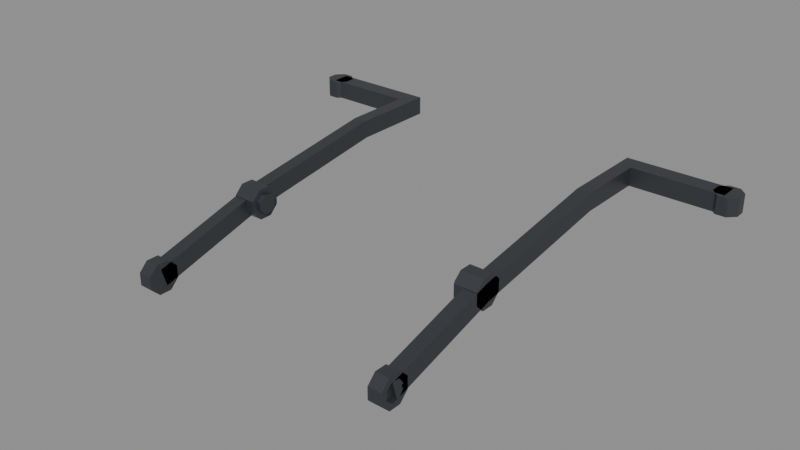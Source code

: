 # Source: rocker.blend  (saved by Blender 5.2.45; exported with 4.5.12 LTS)
import bpy
from mathutils import Matrix  # noqa: F401  (used for matrix-valued properties, if any)

bpy.ops.wm.read_factory_settings(use_empty=True)
scene = bpy.context.scene
scene.name = 'Scene'

# ---- materials (node trees are filled in below, after node groups)
mat_rover_metal = bpy.data.materials.new('rover_metal')
mat_rover_metal.diffuse_color = (0.06848, 0.07421, 0.08438, 1.0)
mat_rover_metal.roughness = 0.45
mat_rover_metal.metallic = 0.6

# ---- material node trees
mat_rover_metal.use_nodes = True; mat_rover_metal.node_tree.nodes.clear()
_N = mat_rover_metal.node_tree.nodes; _L = mat_rover_metal.node_tree.links
n0 = _N.new('ShaderNodeBsdfPrincipled'); n0.name = 'Principled BSDF'; n0.location = (-200, 100)
n0.inputs[0].default_value = (0.06848, 0.07421, 0.08438, 1.0)
n0.inputs[1].default_value = 0.6
n0.inputs[2].default_value = 0.45
n0.inputs[10].default_value = 0.005
n1 = _N.new('ShaderNodeOutputMaterial'); n1.name = 'Material Output'; n1.location = (200, 100)
_L.new(n0.outputs[0], n1.inputs[0])
n1.is_active_output = True

# ---- meshes
me_rocker_r = bpy.data.meshes.new('rocker_R')
me_rocker_r.from_pydata([(0.02, -0.2554, -0.05074), (0.02, -0.00421, 0.01959), (0.02, 0.3285, 0.07), (0.02, 0.52, 0.07), (0.02, 0.52, 0.03), (0.02, 0.3315, 0.03), (0.02, 0.00421, -0.01959), (0.02, -0.2446, -0.08926), (0.05, -0.2554, -0.05074), (0.05, -0.00421, 0.01959), (0.05, 0.3285, 0.07), (0.05, 0.52, 0.07), (0.05, 0.52, 0.03), (0.05, 0.3315, 0.03), (0.05, 0.00421, -0.01959), (0.05, -0.2446, -0.08926), (0.0, 0.01339, 0.03234), (0.0, 0.03234, 0.01339), (0.0, 0.03234, -0.01339), (0.0, 0.01339, -0.03234), (0.0, -0.01339, -0.03234), (0.0, -0.03234, -0.01339), (0.0, -0.03234, 0.01339), (0.0, -0.01339, 0.03234), (0.05, 0.01339, 0.03234), (0.05, 0.03234, 0.01339), (0.05, 0.03234, -0.01339), (0.05, 0.01339, -0.03234), (0.05, -0.01339, -0.03234), (0.05, -0.03234, -0.01339), (0.05, -0.03234, 0.01339), (0.05, -0.01339, 0.03234), (0.0, 0.02163, -0.004), (0.0, 0.01136, -0.01884), (0.0, -0.006559, -0.021), (0.0, -0.02006, -0.009025), (0.0, -0.02006, 0.009025), (0.0, -0.006559, 0.021), (0.0, 0.01136, 0.01884), (0.0, 0.02163, 0.004), (0.0, 0.01763, 0.004), (0.0, 0.01763, -0.004), (-0.008, 0.02163, -0.004), (-0.008, 0.01136, -0.01884), (-0.008, -0.006559, -0.021), (-0.008, -0.02006, -0.009025), (-0.008, -0.02006, 0.009025), (-0.008, -0.006559, 0.021), (-0.008, 0.01136, 0.01884), (-0.008, 0.02163, 0.004), (-0.008, 0.01763, 0.004), (-0.008, 0.01763, -0.004), (0.02, -0.2366, -0.03766), (0.02, -0.2177, -0.05661), (0.02, -0.2177, -0.08339), (0.02, -0.2366, -0.1023), (0.02, -0.2634, -0.1023), (0.02, -0.2823, -0.08339), (0.02, -0.2823, -0.05661), (0.02, -0.2634, -0.03766), (0.05, -0.2366, -0.03766), (0.05, -0.2177, -0.05661), (0.05, -0.2177, -0.08339), (0.05, -0.2366, -0.1023), (0.05, -0.2634, -0.1023), (0.05, -0.2823, -0.08339), (0.05, -0.2823, -0.05661), (0.05, -0.2634, -0.03766), (0.05, -0.2284, -0.074), (0.05, -0.2386, -0.08884), (0.05, -0.2566, -0.091), (0.05, -0.2701, -0.07902), (0.05, -0.2701, -0.06098), (0.05, -0.2566, -0.049), (0.05, -0.2386, -0.05116), (0.05, -0.2284, -0.066), (0.05, -0.2324, -0.066), (0.05, -0.2324, -0.074), (0.042, -0.2284, -0.074), (0.042, -0.2386, -0.08884), (0.042, -0.2566, -0.091), (0.042, -0.2701, -0.07902), (0.042, -0.2701, -0.06098), (0.042, -0.2566, -0.049), (0.042, -0.2386, -0.05116), (0.042, -0.2284, -0.066), (0.042, -0.2324, -0.066), (0.042, -0.2324, -0.074), (0.05, 0.48, 0.03), (0.05, 0.52, 0.03), (0.05, 0.52, 0.07), (0.05, 0.48, 0.07), (0.25, 0.48, 0.03), (0.25, 0.52, 0.03), (0.25, 0.52, 0.07), (0.25, 0.48, 0.07), (0.2777, 0.5115, 0.07), (0.2615, 0.5277, 0.07), (0.2385, 0.5277, 0.07), (0.2223, 0.5115, 0.07), (0.2223, 0.4885, 0.07), (0.2385, 0.4723, 0.07), (0.2615, 0.4723, 0.07), (0.2777, 0.4885, 0.07), (0.2777, 0.5115, 0.03), (0.2615, 0.5277, 0.03), (0.2385, 0.5277, 0.03), (0.2223, 0.5115, 0.03), (0.2223, 0.4885, 0.03), (0.2385, 0.4723, 0.03), (0.2615, 0.4723, 0.03), (0.2777, 0.4885, 0.03), (0.246, 0.5216, 0.03), (0.2312, 0.5114, 0.03), (0.229, 0.4934, 0.03), (0.241, 0.4799, 0.03), (0.259, 0.4799, 0.03), (0.271, 0.4934, 0.03), (0.2688, 0.5114, 0.03), (0.254, 0.5216, 0.03), (0.254, 0.5176, 0.03), (0.246, 0.5176, 0.03), (0.246, 0.5216, 0.038), (0.2312, 0.5114, 0.038), (0.229, 0.4934, 0.038), (0.241, 0.4799, 0.038), (0.259, 0.4799, 0.038), (0.271, 0.4934, 0.038), (0.2688, 0.5114, 0.038), (0.254, 0.5216, 0.038), (0.254, 0.5176, 0.038), (0.246, 0.5176, 0.038)], [], [(0, 1, 2, 3, 4, 5, 6, 7), (8, 15, 14, 13, 12, 11, 10, 9), (0, 8, 9, 1), (1, 9, 10, 2), (2, 10, 11, 3), (3, 11, 12, 4), (4, 12, 13, 5), (5, 13, 14, 6), (6, 14, 15, 7), (7, 15, 8, 0), (16, 17, 18, 19, 20, 21, 22, 23), (24, 31, 30, 29, 28, 27, 26, 25), (16, 24, 25, 17), (17, 25, 26, 18), (18, 26, 27, 19), (19, 27, 28, 20), (20, 28, 29, 21), (21, 29, 30, 22), (22, 30, 31, 23), (23, 31, 24, 16), (42, 43, 44, 45, 46, 47, 48, 49, 50, 51), (32, 33, 43, 42), (33, 34, 44, 43), (34, 35, 45, 44), (35, 36, 46, 45), (36, 37, 47, 46), (37, 38, 48, 47), (38, 39, 49, 48), (39, 49, 50, 40), (40, 41, 51, 50), (41, 51, 42, 32), (52, 53, 54, 55, 56, 57, 58, 59), (78, 87, 86, 85, 84, 83, 82, 81, 80, 79), (52, 60, 61, 53), (53, 61, 62, 54), (54, 62, 63, 55), (55, 63, 64, 56), (56, 64, 65, 57), (57, 65, 66, 58), (58, 66, 67, 59), (59, 67, 60, 52), (68, 78, 79, 69), (69, 79, 80, 70), (70, 80, 81, 71), (71, 81, 82, 72), (72, 82, 83, 73), (73, 83, 84, 74), (74, 84, 85, 75), (75, 85, 86, 76), (76, 86, 87, 77), (77, 87, 78, 68), (63, 70, 64), (64, 70, 71), (70, 63, 69), (69, 63, 62), (65, 64, 71), (68, 69, 62), (66, 65, 71), (61, 75, 62), (66, 71, 72), (76, 77, 68), (76, 68, 75), (88, 89, 93, 92), (74, 75, 61), (73, 67, 72), (75, 68, 62), (74, 61, 60), (73, 74, 60), (67, 73, 60), (67, 66, 72), (89, 90, 94, 93), (90, 91, 95, 94), (91, 88, 92, 95), (96, 97, 98, 99, 100, 101, 102, 103), (122, 131, 130, 129, 128, 127, 126, 125, 124, 123), (96, 104, 105, 97), (97, 105, 106, 98), (98, 106, 107, 99), (99, 107, 108, 100), (100, 108, 109, 101), (101, 109, 110, 102), (102, 110, 111, 103), (103, 111, 104, 96), (112, 122, 123, 113), (113, 123, 124, 114), (114, 124, 125, 115), (115, 125, 126, 116), (116, 126, 127, 117), (117, 127, 128, 118), (118, 128, 129, 119), (119, 129, 130, 120), (120, 130, 131, 121), (121, 131, 122, 112), (112, 113, 106), (112, 106, 105), (112, 105, 119), (104, 118, 105), (117, 118, 104), (121, 112, 119), (121, 119, 120), (113, 107, 106), (113, 114, 107), (111, 117, 104), (114, 108, 107), (108, 114, 115), (116, 117, 111), (109, 108, 115), (116, 111, 110), (109, 115, 116), (109, 116, 110), (118, 119, 105)])
me_rocker_r.materials.append(mat_rover_metal)
me_rocker_r.update()
me_rocker_l = bpy.data.meshes.new('rocker_L')
me_rocker_l.from_pydata([(-0.02, -0.2554, -0.05074), (-0.02, -0.00421, 0.01959), (-0.02, 0.3285, 0.07), (-0.02, 0.52, 0.07), (-0.02, 0.52, 0.03), (-0.02, 0.3315, 0.03), (-0.02, 0.00421, -0.01959), (-0.02, -0.2446, -0.08926), (-0.05, -0.2554, -0.05074), (-0.05, -0.00421, 0.01959), (-0.05, 0.3285, 0.07), (-0.05, 0.52, 0.07), (-0.05, 0.52, 0.03), (-0.05, 0.3315, 0.03), (-0.05, 0.00421, -0.01959), (-0.05, -0.2446, -0.08926), (0.0, 0.01339, 0.03234), (0.0, 0.03234, 0.01339), (0.0, 0.03234, -0.01339), (0.0, 0.01339, -0.03234), (0.0, -0.01339, -0.03234), (0.0, -0.03234, -0.01339), (0.0, -0.03234, 0.01339), (0.0, -0.01339, 0.03234), (-0.05, 0.01339, 0.03234), (-0.05, 0.03234, 0.01339), (-0.05, 0.03234, -0.01339), (-0.05, 0.01339, -0.03234), (-0.05, -0.01339, -0.03234), (-0.05, -0.03234, -0.01339), (-0.05, -0.03234, 0.01339), (-0.05, -0.01339, 0.03234), (0.0, 0.02163, -0.004), (0.0, 0.01136, -0.01884), (0.0, -0.006559, -0.021), (0.0, -0.02006, -0.009025), (0.0, -0.02006, 0.009025), (0.0, -0.006559, 0.021), (0.0, 0.01136, 0.01884), (0.0, 0.02163, 0.004), (0.0, 0.01763, 0.004), (0.0, 0.01763, -0.004), (0.008, 0.02163, -0.004), (0.008, 0.01136, -0.01884), (0.008, -0.006559, -0.021), (0.008, -0.02006, -0.009025), (0.008, -0.02006, 0.009025), (0.008, -0.006559, 0.021), (0.008, 0.01136, 0.01884), (0.008, 0.02163, 0.004), (0.008, 0.01763, 0.004), (0.008, 0.01763, -0.004), (-0.02, -0.2366, -0.03766), (-0.02, -0.2177, -0.05661), (-0.02, -0.2177, -0.08339), (-0.02, -0.2366, -0.1023), (-0.02, -0.2634, -0.1023), (-0.02, -0.2823, -0.08339), (-0.02, -0.2823, -0.05661), (-0.02, -0.2634, -0.03766), (-0.05, -0.2366, -0.03766), (-0.05, -0.2177, -0.05661), (-0.05, -0.2177, -0.08339), (-0.05, -0.2366, -0.1023), (-0.05, -0.2634, -0.1023), (-0.05, -0.2823, -0.08339), (-0.05, -0.2823, -0.05661), (-0.05, -0.2634, -0.03766), (-0.05, -0.2284, -0.074), (-0.05, -0.2386, -0.08884), (-0.05, -0.2566, -0.091), (-0.05, -0.2701, -0.07902), (-0.05, -0.2701, -0.06098), (-0.05, -0.2566, -0.049), (-0.05, -0.2386, -0.05116), (-0.05, -0.2284, -0.066), (-0.05, -0.2324, -0.066), (-0.05, -0.2324, -0.074), (-0.042, -0.2284, -0.074), (-0.042, -0.2386, -0.08884), (-0.042, -0.2566, -0.091), (-0.042, -0.2701, -0.07902), (-0.042, -0.2701, -0.06098), (-0.042, -0.2566, -0.049), (-0.042, -0.2386, -0.05116), (-0.042, -0.2284, -0.066), (-0.042, -0.2324, -0.066), (-0.042, -0.2324, -0.074), (-0.05, 0.48, 0.03), (-0.05, 0.52, 0.03), (-0.05, 0.52, 0.07), (-0.05, 0.48, 0.07), (-0.25, 0.48, 0.03), (-0.25, 0.52, 0.03), (-0.25, 0.52, 0.07), (-0.25, 0.48, 0.07), (-0.2777, 0.5115, 0.07), (-0.2615, 0.5277, 0.07), (-0.2385, 0.5277, 0.07), (-0.2223, 0.5115, 0.07), (-0.2223, 0.4885, 0.07), (-0.2385, 0.4723, 0.07), (-0.2615, 0.4723, 0.07), (-0.2777, 0.4885, 0.07), (-0.2777, 0.5115, 0.03), (-0.2615, 0.5277, 0.03), (-0.2385, 0.5277, 0.03), (-0.2223, 0.5115, 0.03), (-0.2223, 0.4885, 0.03), (-0.2385, 0.4723, 0.03), (-0.2615, 0.4723, 0.03), (-0.2777, 0.4885, 0.03), (-0.246, 0.5216, 0.03), (-0.2312, 0.5114, 0.03), (-0.229, 0.4934, 0.03), (-0.241, 0.4799, 0.03), (-0.259, 0.4799, 0.03), (-0.271, 0.4934, 0.03), (-0.2688, 0.5114, 0.03), (-0.254, 0.5216, 0.03), (-0.254, 0.5176, 0.03), (-0.246, 0.5176, 0.03), (-0.246, 0.5216, 0.038), (-0.2312, 0.5114, 0.038), (-0.229, 0.4934, 0.038), (-0.241, 0.4799, 0.038), (-0.259, 0.4799, 0.038), (-0.271, 0.4934, 0.038), (-0.2688, 0.5114, 0.038), (-0.254, 0.5216, 0.038), (-0.254, 0.5176, 0.038), (-0.246, 0.5176, 0.038)], [], [(0, 7, 6, 5, 4, 3, 2, 1), (8, 9, 10, 11, 12, 13, 14, 15), (0, 1, 9, 8), (1, 2, 10, 9), (2, 3, 11, 10), (3, 4, 12, 11), (4, 5, 13, 12), (5, 6, 14, 13), (6, 7, 15, 14), (7, 0, 8, 15), (16, 23, 22, 21, 20, 19, 18, 17), (24, 25, 26, 27, 28, 29, 30, 31), (16, 17, 25, 24), (17, 18, 26, 25), (18, 19, 27, 26), (19, 20, 28, 27), (20, 21, 29, 28), (21, 22, 30, 29), (22, 23, 31, 30), (23, 16, 24, 31), (42, 51, 50, 49, 48, 47, 46, 45, 44, 43), (32, 42, 43, 33), (33, 43, 44, 34), (34, 44, 45, 35), (35, 45, 46, 36), (36, 46, 47, 37), (37, 47, 48, 38), (38, 48, 49, 39), (39, 40, 50, 49), (40, 50, 51, 41), (41, 32, 42, 51), (52, 59, 58, 57, 56, 55, 54, 53), (78, 79, 80, 81, 82, 83, 84, 85, 86, 87), (52, 53, 61, 60), (53, 54, 62, 61), (54, 55, 63, 62), (55, 56, 64, 63), (56, 57, 65, 64), (57, 58, 66, 65), (58, 59, 67, 66), (59, 52, 60, 67), (68, 69, 79, 78), (69, 70, 80, 79), (70, 71, 81, 80), (71, 72, 82, 81), (72, 73, 83, 82), (73, 74, 84, 83), (74, 75, 85, 84), (75, 76, 86, 85), (76, 77, 87, 86), (77, 68, 78, 87), (63, 64, 70), (64, 71, 70), (70, 69, 63), (69, 62, 63), (65, 71, 64), (68, 62, 69), (66, 71, 65), (61, 62, 75), (66, 72, 71), (76, 68, 77), (76, 75, 68), (88, 92, 93, 89), (74, 61, 75), (73, 72, 67), (75, 62, 68), (74, 60, 61), (73, 60, 74), (67, 60, 73), (67, 72, 66), (89, 93, 94, 90), (90, 94, 95, 91), (91, 95, 92, 88), (96, 103, 102, 101, 100, 99, 98, 97), (122, 123, 124, 125, 126, 127, 128, 129, 130, 131), (96, 97, 105, 104), (97, 98, 106, 105), (98, 99, 107, 106), (99, 100, 108, 107), (100, 101, 109, 108), (101, 102, 110, 109), (102, 103, 111, 110), (103, 96, 104, 111), (112, 113, 123, 122), (113, 114, 124, 123), (114, 115, 125, 124), (115, 116, 126, 125), (116, 117, 127, 126), (117, 118, 128, 127), (118, 119, 129, 128), (119, 120, 130, 129), (120, 121, 131, 130), (121, 112, 122, 131), (112, 106, 113), (112, 105, 106), (112, 119, 105), (104, 105, 118), (117, 104, 118), (121, 119, 112), (121, 120, 119), (113, 106, 107), (113, 107, 114), (111, 104, 117), (114, 107, 108), (108, 115, 114), (116, 111, 117), (109, 115, 108), (116, 110, 111), (109, 116, 115), (109, 110, 116), (118, 105, 119)])
me_rocker_l.materials.append(mat_rover_metal)
me_rocker_l.update()

# ---- objects
ob_rocker_r = bpy.data.objects.new('rocker_R', me_rocker_r)
ob_socket_steer_front_r = bpy.data.objects.new('socket_steer_front_R', None)
ob_socket_bogie_r = bpy.data.objects.new('socket_bogie_R', None)
ob_rocker_l = bpy.data.objects.new('rocker_L', me_rocker_l)
ob_socket_steer_front_l = bpy.data.objects.new('socket_steer_front_L', None)
ob_socket_bogie_l = bpy.data.objects.new('socket_bogie_L', None)

# ---- transforms, parenting, visibility, modifiers, constraints
ob_rocker_r.location = (0.25, 0.0, 0.27)
ob_socket_steer_front_r.parent = ob_rocker_r
ob_socket_steer_front_r.location = (0.25, 0.5, 0.03)
ob_socket_steer_front_r.empty_display_size = 0.05
ob_socket_bogie_r.parent = ob_rocker_r
ob_socket_bogie_r.location = (0.05, -0.25, -0.07)
ob_socket_bogie_r.empty_display_size = 0.05
ob_rocker_l.location = (-0.25, 0.0, 0.27)
ob_socket_steer_front_l.parent = ob_rocker_l
ob_socket_steer_front_l.location = (-0.25, 0.5, 0.03)
ob_socket_steer_front_l.empty_display_size = 0.05
ob_socket_bogie_l.parent = ob_rocker_l
ob_socket_bogie_l.location = (-0.05, -0.25, -0.07)
ob_socket_bogie_l.empty_display_size = 0.05

# ---- collection membership
scene.collection.objects.link(ob_rocker_r)
scene.collection.objects.link(ob_socket_steer_front_r)
scene.collection.objects.link(ob_socket_bogie_r)
scene.collection.objects.link(ob_rocker_l)
scene.collection.objects.link(ob_socket_steer_front_l)
scene.collection.objects.link(ob_socket_bogie_l)

# ---- scene / render settings (as saved in the file)
scene.frame_start = 1; scene.frame_end = 250; scene.frame_set(1)
scene.render.engine = 'BLENDER_EEVEE_NEXT'
scene.render.bake_bias = 0.0
scene.render.bake_samples = 0
scene.render.compositor_device = 'GPU'
scene.eevee.use_volume_custom_range = False
scene.eevee.fast_gi_thickness_near = 0.1
scene.eevee.fast_gi_thickness_far = 0.0
scene.eevee.ray_tracing_options.screen_trace_thickness = 0.1
bpy.context.view_layer.update()

# ---- added for rendering (the .blend has no active camera and no usable light): camera, sun + grey world if the file has none
cam_auto = bpy.data.cameras.new('AutoCamera')
cam_auto.lens = 50.0
cam_auto.sensor_width = 36.0
cam_auto.clip_end = 1000.0
ob_auto_camera = bpy.data.objects.new('AutoCamera', cam_auto)
scene.collection.objects.link(ob_auto_camera)
ob_auto_camera.location = (1.24126, -1.36682, 1.24684)
ob_auto_camera.rotation_euler = (1.09748, -7.21219e-08, 0.694738)
scene.camera = ob_auto_camera
light_auto_sun = bpy.data.lights.new('AutoSun', 'SUN')
light_auto_sun.energy = 3.0
light_auto_sun.angle = 0.0523599
ob_auto_sun = bpy.data.objects.new('AutoSun', light_auto_sun)
scene.collection.objects.link(ob_auto_sun)
ob_auto_sun.rotation_euler = (0.872665, 0.174533, 0.523599)
if scene.world is None:
    world_auto = bpy.data.worlds.new('AutoWorld')
    world_auto.color = (0.3, 0.3, 0.3)
    scene.world = world_auto
bpy.context.view_layer.update()

